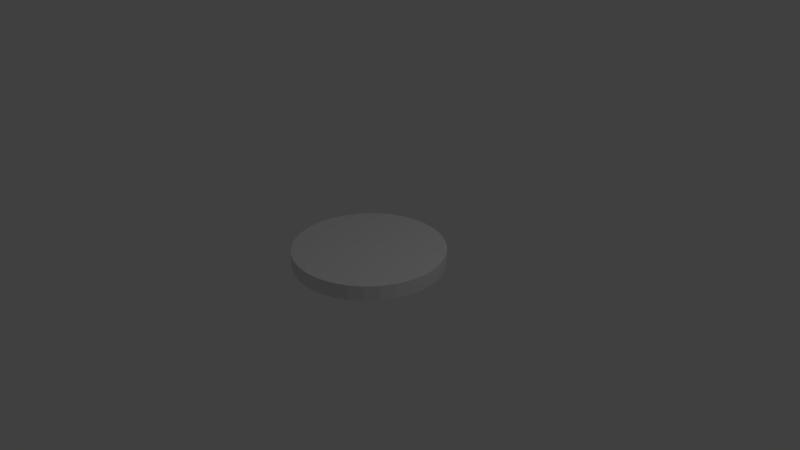 # Source: patty.blend  (saved by Blender 2.79.0; exported with 4.5.12 LTS)
import bpy
from mathutils import Matrix  # noqa: F401  (used for matrix-valued properties, if any)

bpy.ops.wm.read_factory_settings(use_empty=True)
scene = bpy.context.scene
scene.name = 'Scene'

# ---- collections
col_collection_1 = bpy.data.collections.new('Collection 1'); scene.collection.children.link(col_collection_1)

# ---- world
world_world = bpy.data.worlds.new('World'); scene.world = world_world
world_world.color = (0.05088, 0.05088, 0.05088)
world_world.use_sun_shadow = False
world_world.sun_shadow_jitter_overblur = 0.0
world_world.cycles.sampling_method = 'MANUAL'

# ---- cameras
cam_camera = bpy.data.cameras.new('Camera')
cam_camera.clip_end = 100.0
cam_camera.lens = 35.0
cam_camera.sensor_width = 32.0
cam_camera.sensor_height = 18.0
cam_camera.ortho_scale = 7.314
cam_camera.dof.focus_distance = 0.0
cam_camera.dof.aperture_fstop = 128.0

# ---- lights
light_lamp = bpy.data.lights.new('Lamp', 'POINT')
light_lamp.transmission_factor = 0.0
light_lamp.cutoff_distance = 30.0
light_lamp.energy = 100.0
light_lamp.shadow_buffer_clip_start = 1.001
light_lamp.shadow_soft_size = 0.1
light_lamp.shadow_maximum_resolution = 0.006
light_lamp.use_absolute_resolution = True

# ---- meshes
me_cylinder = bpy.data.meshes.new('Cylinder')
me_cylinder.from_pydata([(0.0, 1.0, -1.0), (0.0, 1.0, 1.0), (0.1951, 0.9808, -1.0), (0.1951, 0.9808, 1.0), (0.3827, 0.9239, -1.0), (0.3827, 0.9239, 1.0), (0.5556, 0.8315, -1.0), (0.5556, 0.8315, 1.0), (0.7071, 0.7071, -1.0), (0.7071, 0.7071, 1.0), (0.8315, 0.5556, -1.0), (0.8315, 0.5556, 1.0), (0.9239, 0.3827, -1.0), (0.9239, 0.3827, 1.0), (0.9808, 0.1951, -1.0), (0.9808, 0.1951, 1.0), (1.0, 7.55e-08, -1.0), (1.0, 7.55e-08, 1.0), (0.9808, -0.1951, -1.0), (0.9808, -0.1951, 1.0), (0.9239, -0.3827, -1.0), (0.9239, -0.3827, 1.0), (0.8315, -0.5556, -1.0), (0.8315, -0.5556, 1.0), (0.7071, -0.7071, -1.0), (0.7071, -0.7071, 1.0), (0.5556, -0.8315, -1.0), (0.5556, -0.8315, 1.0), (0.3827, -0.9239, -1.0), (0.3827, -0.9239, 1.0), (0.1951, -0.9808, -1.0), (0.1951, -0.9808, 1.0), (-3.258e-07, -1.0, -1.0), (-3.258e-07, -1.0, 1.0), (-0.1951, -0.9808, -1.0), (-0.1951, -0.9808, 1.0), (-0.3827, -0.9239, -1.0), (-0.3827, -0.9239, 1.0), (-0.5556, -0.8315, -1.0), (-0.5556, -0.8315, 1.0), (-0.7071, -0.7071, -1.0), (-0.7071, -0.7071, 1.0), (-0.8315, -0.5556, -1.0), (-0.8315, -0.5556, 1.0), (-0.9239, -0.3827, -1.0), (-0.9239, -0.3827, 1.0), (-0.9808, -0.1951, -1.0), (-0.9808, -0.1951, 1.0), (-1.0, 9.656e-07, -1.0), (-1.0, 9.656e-07, 1.0), (-0.9808, 0.1951, -1.0), (-0.9808, 0.1951, 1.0), (-0.9239, 0.3827, -1.0), (-0.9239, 0.3827, 1.0), (-0.8315, 0.5556, -1.0), (-0.8315, 0.5556, 1.0), (-0.7071, 0.7071, -1.0), (-0.7071, 0.7071, 1.0), (-0.5556, 0.8315, -1.0), (-0.5556, 0.8315, 1.0), (-0.3827, 0.9239, -1.0), (-0.3827, 0.9239, 1.0), (-0.1951, 0.9808, -1.0), (-0.1951, 0.9808, 1.0)], [], [(0, 1, 3, 2), (2, 3, 5, 4), (4, 5, 7, 6), (6, 7, 9, 8), (8, 9, 11, 10), (10, 11, 13, 12), (12, 13, 15, 14), (14, 15, 17, 16), (16, 17, 19, 18), (18, 19, 21, 20), (20, 21, 23, 22), (22, 23, 25, 24), (24, 25, 27, 26), (26, 27, 29, 28), (28, 29, 31, 30), (30, 31, 33, 32), (32, 33, 35, 34), (34, 35, 37, 36), (36, 37, 39, 38), (38, 39, 41, 40), (40, 41, 43, 42), (42, 43, 45, 44), (44, 45, 47, 46), (46, 47, 49, 48), (48, 49, 51, 50), (50, 51, 53, 52), (52, 53, 55, 54), (54, 55, 57, 56), (56, 57, 59, 58), (58, 59, 61, 60), (3, 1, 63, 61, 59, 57, 55, 53, 51, 49, 47, 45, 43, 41, 39, 37, 35, 33, 31, 29, 27, 25, 23, 21, 19, 17, 15, 13, 11, 9, 7, 5), (60, 61, 63, 62), (62, 63, 1, 0), (0, 2, 4, 6, 8, 10, 12, 14, 16, 18, 20, 22, 24, 26, 28, 30, 32, 34, 36, 38, 40, 42, 44, 46, 48, 50, 52, 54, 56, 58, 60, 62)])
me_cylinder.use_remesh_preserve_volume = False
me_cylinder.use_remesh_preserve_attributes = False
me_cylinder.use_mirror_vertex_groups = False
me_cylinder.update()

# ---- objects
ob_cylinder = bpy.data.objects.new('Cylinder', me_cylinder)
ob_lamp = bpy.data.objects.new('Lamp', light_lamp)
ob_camera = bpy.data.objects.new('Camera', cam_camera)

# ---- transforms, parenting, visibility, modifiers, constraints
ob_cylinder.location = (0.0, 0.0, 0.0)
ob_cylinder.scale = (1.0, 1.0, 0.1)
ob_cylinder.lineart.crease_threshold = 0.0
ob_lamp.location = (4.076, 1.005, 5.904)
ob_lamp.rotation_euler = (0.6503, 0.05522, 1.866)
ob_lamp.lock_rotations_4d = False
ob_lamp.empty_display_type = 'ARROWS'
ob_lamp.color = (0.0, 0.0, 0.0, 0.0)
ob_lamp.lineart.crease_threshold = 0.0
ob_camera.location = (7.481, -6.508, 5.344)
ob_camera.rotation_euler = (1.109, 0.0, 0.8149)
ob_camera.lock_rotations_4d = False
ob_camera.empty_display_type = 'ARROWS'
ob_camera.color = (0.0, 0.0, 0.0, 0.0)
ob_camera.display_type = 'WIRE'
ob_camera.lineart.crease_threshold = 0.0

# ---- collection membership
col_collection_1.objects.link(ob_cylinder)
col_collection_1.objects.link(ob_lamp)
col_collection_1.objects.link(ob_camera)

# ---- scene / render settings (as saved in the file)
scene.camera = ob_camera
scene.frame_start = 1; scene.frame_end = 250; scene.frame_set(1)
scene.render.engine = 'BLENDER_EEVEE_NEXT'
scene.render.resolution_percentage = 50
scene.render.dither_intensity = 0.0
scene.cycles.use_denoising = False
scene.cycles.samples = 128
scene.cycles.sampling_pattern = 'TABULATED_SOBOL'
scene.cycles.use_adaptive_sampling = False
scene.cycles.use_light_tree = False
scene.cycles.blur_glossy = 0.0
scene.cycles.sample_clamp_indirect = 0.0
scene.view_settings.view_transform = 'Standard'
bpy.context.view_layer.update()
